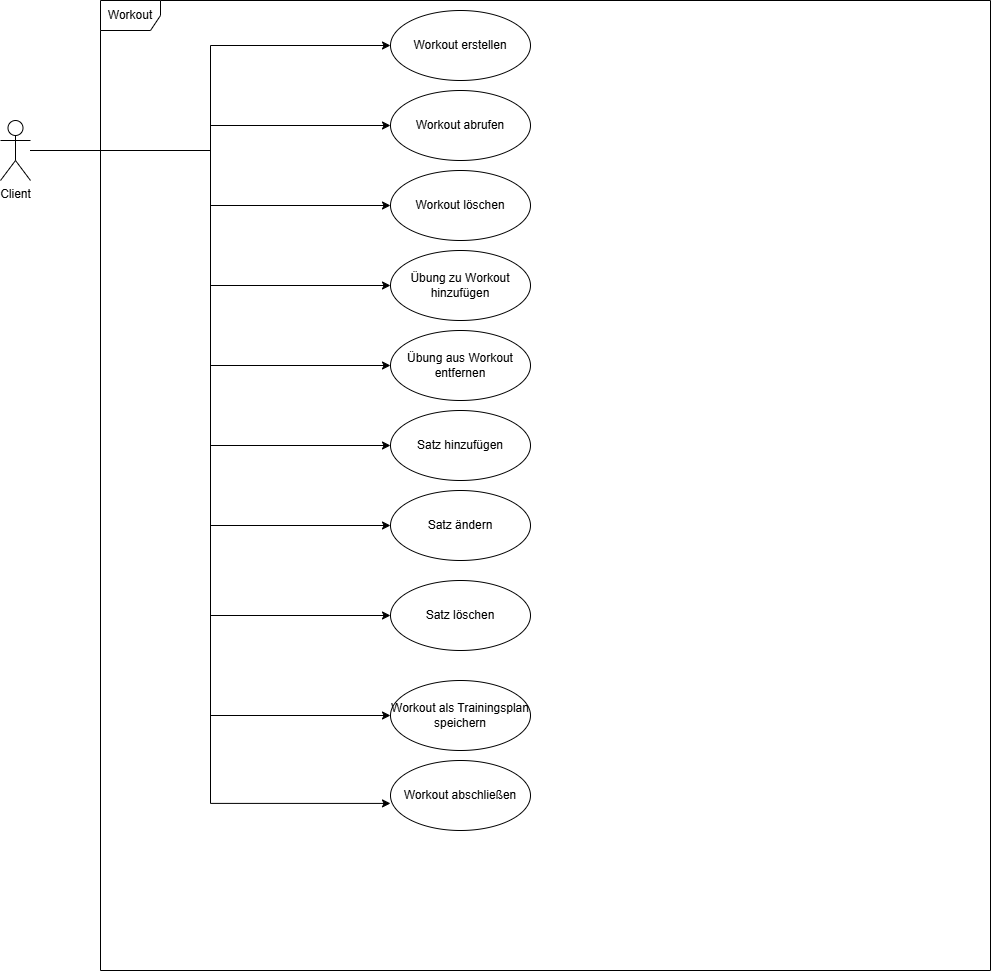

The diagram above was exported from draw.io. Its source (the exported page's mxGraphModel, read from the mxfile embedded in the PNG):
<mxGraphModel dx="850" dy="706" grid="1" gridSize="10" guides="1" tooltips="1" connect="1" arrows="1" fold="1" page="1" pageScale="1" pageWidth="827" pageHeight="1169" math="0" shadow="0">
  <root>
    <mxCell id="0" />
    <mxCell id="1" parent="0" />
    <mxCell id="j50vPVbbq9MwzixzPqAD-4" edge="1" parent="1" source="j50vPVbbq9MwzixzPqAD-1" style="edgeStyle=orthogonalEdgeStyle;rounded=0;orthogonalLoop=1;jettySize=auto;html=1;entryX=0;entryY=0.5;entryDx=0;entryDy=0;" target="j50vPVbbq9MwzixzPqAD-3">
      <mxGeometry relative="1" as="geometry" />
    </mxCell>
    <mxCell id="j50vPVbbq9MwzixzPqAD-7" edge="1" parent="1" source="j50vPVbbq9MwzixzPqAD-1" style="edgeStyle=orthogonalEdgeStyle;rounded=0;orthogonalLoop=1;jettySize=auto;html=1;entryX=0;entryY=0.5;entryDx=0;entryDy=0;" target="j50vPVbbq9MwzixzPqAD-6">
      <mxGeometry relative="1" as="geometry" />
    </mxCell>
    <mxCell id="j50vPVbbq9MwzixzPqAD-9" edge="1" parent="1" source="j50vPVbbq9MwzixzPqAD-1" style="edgeStyle=orthogonalEdgeStyle;rounded=0;orthogonalLoop=1;jettySize=auto;html=1;entryX=0;entryY=0.5;entryDx=0;entryDy=0;" target="j50vPVbbq9MwzixzPqAD-8">
      <mxGeometry relative="1" as="geometry" />
    </mxCell>
    <mxCell id="j50vPVbbq9MwzixzPqAD-11" edge="1" parent="1" source="j50vPVbbq9MwzixzPqAD-1" style="edgeStyle=orthogonalEdgeStyle;rounded=0;orthogonalLoop=1;jettySize=auto;html=1;entryX=0;entryY=0.5;entryDx=0;entryDy=0;" target="j50vPVbbq9MwzixzPqAD-10">
      <mxGeometry relative="1" as="geometry" />
    </mxCell>
    <mxCell id="j50vPVbbq9MwzixzPqAD-13" edge="1" parent="1" source="j50vPVbbq9MwzixzPqAD-1" style="edgeStyle=orthogonalEdgeStyle;rounded=0;orthogonalLoop=1;jettySize=auto;html=1;entryX=0;entryY=0.5;entryDx=0;entryDy=0;" target="j50vPVbbq9MwzixzPqAD-12">
      <mxGeometry relative="1" as="geometry" />
    </mxCell>
    <mxCell id="j50vPVbbq9MwzixzPqAD-15" edge="1" parent="1" source="j50vPVbbq9MwzixzPqAD-1" style="edgeStyle=orthogonalEdgeStyle;rounded=0;orthogonalLoop=1;jettySize=auto;html=1;entryX=0;entryY=0.5;entryDx=0;entryDy=0;" target="j50vPVbbq9MwzixzPqAD-14">
      <mxGeometry relative="1" as="geometry" />
    </mxCell>
    <mxCell id="j50vPVbbq9MwzixzPqAD-17" edge="1" parent="1" source="j50vPVbbq9MwzixzPqAD-1" style="edgeStyle=orthogonalEdgeStyle;rounded=0;orthogonalLoop=1;jettySize=auto;html=1;entryX=0;entryY=0.5;entryDx=0;entryDy=0;" target="j50vPVbbq9MwzixzPqAD-16">
      <mxGeometry relative="1" as="geometry" />
    </mxCell>
    <mxCell id="j50vPVbbq9MwzixzPqAD-19" edge="1" parent="1" source="j50vPVbbq9MwzixzPqAD-1" style="edgeStyle=orthogonalEdgeStyle;rounded=0;orthogonalLoop=1;jettySize=auto;html=1;entryX=0;entryY=0.5;entryDx=0;entryDy=0;" target="j50vPVbbq9MwzixzPqAD-18">
      <mxGeometry relative="1" as="geometry" />
    </mxCell>
    <mxCell id="j50vPVbbq9MwzixzPqAD-21" edge="1" parent="1" source="j50vPVbbq9MwzixzPqAD-1" style="edgeStyle=orthogonalEdgeStyle;rounded=0;orthogonalLoop=1;jettySize=auto;html=1;entryX=0;entryY=0.5;entryDx=0;entryDy=0;" target="j50vPVbbq9MwzixzPqAD-20">
      <mxGeometry relative="1" as="geometry" />
    </mxCell>
    <mxCell id="j50vPVbbq9MwzixzPqAD-1" parent="1" style="shape=umlActor;verticalLabelPosition=bottom;verticalAlign=top;html=1;" value="Client&lt;div&gt;&lt;br&gt;&lt;/div&gt;" vertex="1">
      <mxGeometry height="60" width="30" x="50" y="190" as="geometry" />
    </mxCell>
    <mxCell id="j50vPVbbq9MwzixzPqAD-2" parent="1" style="shape=umlFrame;whiteSpace=wrap;html=1;pointerEvents=0;" value="Workout" vertex="1">
      <mxGeometry height="970" width="890" x="150" y="70" as="geometry" />
    </mxCell>
    <mxCell id="j50vPVbbq9MwzixzPqAD-3" parent="1" style="ellipse;whiteSpace=wrap;html=1;" value="Workout erstellen" vertex="1">
      <mxGeometry height="70" width="140" x="440" y="80" as="geometry" />
    </mxCell>
    <mxCell id="j50vPVbbq9MwzixzPqAD-6" parent="1" style="ellipse;whiteSpace=wrap;html=1;" value="Workout abrufen" vertex="1">
      <mxGeometry height="70" width="140" x="440" y="160" as="geometry" />
    </mxCell>
    <mxCell id="j50vPVbbq9MwzixzPqAD-8" parent="1" style="ellipse;whiteSpace=wrap;html=1;" value="Workout löschen" vertex="1">
      <mxGeometry height="70" width="140" x="440" y="240" as="geometry" />
    </mxCell>
    <mxCell id="j50vPVbbq9MwzixzPqAD-10" parent="1" style="ellipse;whiteSpace=wrap;html=1;" value="Übung zu Workout hinzufügen" vertex="1">
      <mxGeometry height="70" width="140" x="440" y="320" as="geometry" />
    </mxCell>
    <mxCell id="j50vPVbbq9MwzixzPqAD-12" parent="1" style="ellipse;whiteSpace=wrap;html=1;" value="Übung aus Workout entfernen" vertex="1">
      <mxGeometry height="70" width="140" x="440" y="400" as="geometry" />
    </mxCell>
    <mxCell id="j50vPVbbq9MwzixzPqAD-14" parent="1" style="ellipse;whiteSpace=wrap;html=1;" value="Satz hinzufügen" vertex="1">
      <mxGeometry height="70" width="140" x="440" y="480" as="geometry" />
    </mxCell>
    <mxCell id="j50vPVbbq9MwzixzPqAD-16" parent="1" style="ellipse;whiteSpace=wrap;html=1;" value="Satz ändern" vertex="1">
      <mxGeometry height="70" width="140" x="440" y="560" as="geometry" />
    </mxCell>
    <mxCell id="j50vPVbbq9MwzixzPqAD-18" parent="1" style="ellipse;whiteSpace=wrap;html=1;" value="Satz löschen" vertex="1">
      <mxGeometry height="70" width="140" x="440" y="650" as="geometry" />
    </mxCell>
    <mxCell id="j50vPVbbq9MwzixzPqAD-20" parent="1" style="ellipse;whiteSpace=wrap;html=1;" value="Workout als Trainingsplan speichern" vertex="1">
      <mxGeometry height="70" width="140" x="440" y="750" as="geometry" />
    </mxCell>
    <mxCell id="j50vPVbbq9MwzixzPqAD-22" parent="1" style="ellipse;whiteSpace=wrap;html=1;" value="Workout abschließen" vertex="1">
      <mxGeometry height="70" width="140" x="440" y="830" as="geometry" />
    </mxCell>
    <mxCell id="j50vPVbbq9MwzixzPqAD-23" edge="1" parent="1" source="j50vPVbbq9MwzixzPqAD-1" style="edgeStyle=orthogonalEdgeStyle;rounded=0;orthogonalLoop=1;jettySize=auto;html=1;entryX=0;entryY=0.613;entryDx=0;entryDy=0;entryPerimeter=0;" target="j50vPVbbq9MwzixzPqAD-22">
      <mxGeometry relative="1" as="geometry" />
    </mxCell>
  </root>
</mxGraphModel>